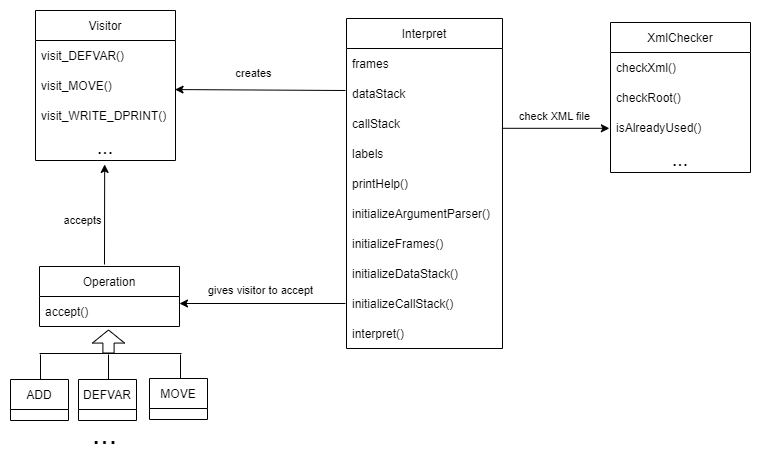

The diagram above was exported from draw.io. Its source (the exported page's mxGraphModel, read from the mxfile embedded in the PNG):
<mxGraphModel dx="830" dy="417" grid="0" gridSize="10" guides="0" tooltips="1" connect="0" arrows="0" fold="1" page="1" pageScale="1" pageWidth="827" pageHeight="1169" math="0" shadow="0">
  <root>
    <mxCell id="0" />
    <mxCell id="1" parent="0" />
    <mxCell id="Vjyoxzk4dnvKZ5Q5IuAh-1" value="Interpret" style="swimlane;fontStyle=0;childLayout=stackLayout;horizontal=1;startSize=30;horizontalStack=0;resizeParent=1;resizeParentMax=0;resizeLast=0;collapsible=1;marginBottom=0;" vertex="1" parent="1">
      <mxGeometry x="415" y="392" width="156" height="330" as="geometry">
        <mxRectangle x="284" y="434" width="72" height="30" as="alternateBounds" />
      </mxGeometry>
    </mxCell>
    <mxCell id="Vjyoxzk4dnvKZ5Q5IuAh-9" value="frames" style="text;strokeColor=none;fillColor=none;align=left;verticalAlign=middle;spacingLeft=4;spacingRight=4;overflow=hidden;points=[[0,0.5],[1,0.5]];portConstraint=eastwest;rotatable=0;" vertex="1" parent="Vjyoxzk4dnvKZ5Q5IuAh-1">
      <mxGeometry y="30" width="156" height="30" as="geometry" />
    </mxCell>
    <mxCell id="Vjyoxzk4dnvKZ5Q5IuAh-11" value="dataStack" style="text;strokeColor=none;fillColor=none;align=left;verticalAlign=middle;spacingLeft=4;spacingRight=4;overflow=hidden;points=[[0,0.5],[1,0.5]];portConstraint=eastwest;rotatable=0;" vertex="1" parent="Vjyoxzk4dnvKZ5Q5IuAh-1">
      <mxGeometry y="60" width="156" height="30" as="geometry" />
    </mxCell>
    <mxCell id="Vjyoxzk4dnvKZ5Q5IuAh-12" value="callStack" style="text;strokeColor=none;fillColor=none;align=left;verticalAlign=middle;spacingLeft=4;spacingRight=4;overflow=hidden;points=[[0,0.5],[1,0.5]];portConstraint=eastwest;rotatable=0;" vertex="1" parent="Vjyoxzk4dnvKZ5Q5IuAh-1">
      <mxGeometry y="90" width="156" height="30" as="geometry" />
    </mxCell>
    <mxCell id="Vjyoxzk4dnvKZ5Q5IuAh-13" value="labels" style="text;strokeColor=none;fillColor=none;align=left;verticalAlign=middle;spacingLeft=4;spacingRight=4;overflow=hidden;points=[[0,0.5],[1,0.5]];portConstraint=eastwest;rotatable=0;" vertex="1" parent="Vjyoxzk4dnvKZ5Q5IuAh-1">
      <mxGeometry y="120" width="156" height="30" as="geometry" />
    </mxCell>
    <mxCell id="Vjyoxzk4dnvKZ5Q5IuAh-2" value="printHelp()" style="text;strokeColor=none;fillColor=none;align=left;verticalAlign=middle;spacingLeft=4;spacingRight=4;overflow=hidden;points=[[0,0.5],[1,0.5]];portConstraint=eastwest;rotatable=0;" vertex="1" parent="Vjyoxzk4dnvKZ5Q5IuAh-1">
      <mxGeometry y="150" width="156" height="30" as="geometry" />
    </mxCell>
    <mxCell id="Vjyoxzk4dnvKZ5Q5IuAh-3" value="initializeArgumentParser()" style="text;strokeColor=none;fillColor=none;align=left;verticalAlign=middle;spacingLeft=4;spacingRight=4;overflow=hidden;points=[[0,0.5],[1,0.5]];portConstraint=eastwest;rotatable=0;" vertex="1" parent="Vjyoxzk4dnvKZ5Q5IuAh-1">
      <mxGeometry y="180" width="156" height="30" as="geometry" />
    </mxCell>
    <mxCell id="Vjyoxzk4dnvKZ5Q5IuAh-4" value="initializeFrames()" style="text;strokeColor=none;fillColor=none;align=left;verticalAlign=middle;spacingLeft=4;spacingRight=4;overflow=hidden;points=[[0,0.5],[1,0.5]];portConstraint=eastwest;rotatable=0;" vertex="1" parent="Vjyoxzk4dnvKZ5Q5IuAh-1">
      <mxGeometry y="210" width="156" height="30" as="geometry" />
    </mxCell>
    <mxCell id="Vjyoxzk4dnvKZ5Q5IuAh-6" value="initializeDataStack()" style="text;strokeColor=none;fillColor=none;align=left;verticalAlign=middle;spacingLeft=4;spacingRight=4;overflow=hidden;points=[[0,0.5],[1,0.5]];portConstraint=eastwest;rotatable=0;" vertex="1" parent="Vjyoxzk4dnvKZ5Q5IuAh-1">
      <mxGeometry y="240" width="156" height="30" as="geometry" />
    </mxCell>
    <mxCell id="Vjyoxzk4dnvKZ5Q5IuAh-7" value="initializeCallStack()" style="text;strokeColor=none;fillColor=none;align=left;verticalAlign=middle;spacingLeft=4;spacingRight=4;overflow=hidden;points=[[0,0.5],[1,0.5]];portConstraint=eastwest;rotatable=0;" vertex="1" parent="Vjyoxzk4dnvKZ5Q5IuAh-1">
      <mxGeometry y="270" width="156" height="30" as="geometry" />
    </mxCell>
    <mxCell id="Vjyoxzk4dnvKZ5Q5IuAh-8" value="interpret()" style="text;strokeColor=none;fillColor=none;align=left;verticalAlign=middle;spacingLeft=4;spacingRight=4;overflow=hidden;points=[[0,0.5],[1,0.5]];portConstraint=eastwest;rotatable=0;" vertex="1" parent="Vjyoxzk4dnvKZ5Q5IuAh-1">
      <mxGeometry y="300" width="156" height="30" as="geometry" />
    </mxCell>
    <mxCell id="Vjyoxzk4dnvKZ5Q5IuAh-14" value="Visitor" style="swimlane;fontStyle=0;childLayout=stackLayout;horizontal=1;startSize=30;horizontalStack=0;resizeParent=1;resizeParentMax=0;resizeLast=0;collapsible=1;marginBottom=0;" vertex="1" parent="1">
      <mxGeometry x="104" y="384" width="140" height="150" as="geometry" />
    </mxCell>
    <mxCell id="Vjyoxzk4dnvKZ5Q5IuAh-15" value="visit_DEFVAR()" style="text;strokeColor=none;fillColor=none;align=left;verticalAlign=middle;spacingLeft=4;spacingRight=4;overflow=hidden;points=[[0,0.5],[1,0.5]];portConstraint=eastwest;rotatable=0;" vertex="1" parent="Vjyoxzk4dnvKZ5Q5IuAh-14">
      <mxGeometry y="30" width="140" height="30" as="geometry" />
    </mxCell>
    <mxCell id="Vjyoxzk4dnvKZ5Q5IuAh-16" value="visit_MOVE()" style="text;strokeColor=none;fillColor=none;align=left;verticalAlign=middle;spacingLeft=4;spacingRight=4;overflow=hidden;points=[[0,0.5],[1,0.5]];portConstraint=eastwest;rotatable=0;" vertex="1" parent="Vjyoxzk4dnvKZ5Q5IuAh-14">
      <mxGeometry y="60" width="140" height="30" as="geometry" />
    </mxCell>
    <mxCell id="Vjyoxzk4dnvKZ5Q5IuAh-17" value="visit_WRITE_DPRINT()" style="text;strokeColor=none;fillColor=none;align=left;verticalAlign=middle;spacingLeft=4;spacingRight=4;overflow=hidden;points=[[0,0.5],[1,0.5]];portConstraint=eastwest;rotatable=0;" vertex="1" parent="Vjyoxzk4dnvKZ5Q5IuAh-14">
      <mxGeometry y="90" width="140" height="30" as="geometry" />
    </mxCell>
    <mxCell id="Vjyoxzk4dnvKZ5Q5IuAh-18" value="..." style="text;strokeColor=none;fillColor=none;align=center;verticalAlign=middle;spacingLeft=4;spacingRight=4;overflow=hidden;points=[[0,0.5],[1,0.5]];portConstraint=eastwest;rotatable=0;fontSize=19;labelPosition=center;verticalLabelPosition=middle;labelBorderColor=none;" vertex="1" parent="Vjyoxzk4dnvKZ5Q5IuAh-14">
      <mxGeometry y="120" width="140" height="30" as="geometry" />
    </mxCell>
    <mxCell id="Vjyoxzk4dnvKZ5Q5IuAh-23" value="Operation" style="swimlane;fontStyle=0;childLayout=stackLayout;horizontal=1;startSize=30;horizontalStack=0;resizeParent=1;resizeParentMax=0;resizeLast=0;collapsible=1;marginBottom=0;" vertex="1" parent="1">
      <mxGeometry x="108" y="640" width="140" height="60" as="geometry" />
    </mxCell>
    <mxCell id="Vjyoxzk4dnvKZ5Q5IuAh-24" value="accept()" style="text;strokeColor=none;fillColor=none;align=left;verticalAlign=middle;spacingLeft=4;spacingRight=4;overflow=hidden;points=[[0,0.5],[1,0.5]];portConstraint=eastwest;rotatable=0;" vertex="1" parent="Vjyoxzk4dnvKZ5Q5IuAh-23">
      <mxGeometry y="30" width="140" height="30" as="geometry" />
    </mxCell>
    <mxCell id="Vjyoxzk4dnvKZ5Q5IuAh-28" value="XmlChecker" style="swimlane;fontStyle=0;childLayout=stackLayout;horizontal=1;startSize=30;horizontalStack=0;resizeParent=1;resizeParentMax=0;resizeLast=0;collapsible=1;marginBottom=0;" vertex="1" parent="1">
      <mxGeometry x="679" y="396" width="140" height="150" as="geometry" />
    </mxCell>
    <mxCell id="Vjyoxzk4dnvKZ5Q5IuAh-29" value="checkXml()" style="text;strokeColor=none;fillColor=none;align=left;verticalAlign=middle;spacingLeft=4;spacingRight=4;overflow=hidden;points=[[0,0.5],[1,0.5]];portConstraint=eastwest;rotatable=0;" vertex="1" parent="Vjyoxzk4dnvKZ5Q5IuAh-28">
      <mxGeometry y="30" width="140" height="30" as="geometry" />
    </mxCell>
    <mxCell id="Vjyoxzk4dnvKZ5Q5IuAh-30" value="checkRoot()" style="text;strokeColor=none;fillColor=none;align=left;verticalAlign=middle;spacingLeft=4;spacingRight=4;overflow=hidden;points=[[0,0.5],[1,0.5]];portConstraint=eastwest;rotatable=0;" vertex="1" parent="Vjyoxzk4dnvKZ5Q5IuAh-28">
      <mxGeometry y="60" width="140" height="30" as="geometry" />
    </mxCell>
    <mxCell id="Vjyoxzk4dnvKZ5Q5IuAh-31" value="isAlreadyUsed()" style="text;strokeColor=none;fillColor=none;align=left;verticalAlign=middle;spacingLeft=4;spacingRight=4;overflow=hidden;points=[[0,0.5],[1,0.5]];portConstraint=eastwest;rotatable=0;" vertex="1" parent="Vjyoxzk4dnvKZ5Q5IuAh-28">
      <mxGeometry y="90" width="140" height="30" as="geometry" />
    </mxCell>
    <mxCell id="Vjyoxzk4dnvKZ5Q5IuAh-32" value="..." style="text;strokeColor=none;fillColor=none;align=center;verticalAlign=middle;spacingLeft=4;spacingRight=4;overflow=hidden;points=[[0,0.5],[1,0.5]];portConstraint=eastwest;rotatable=0;fontSize=19;labelPosition=center;verticalLabelPosition=middle;labelBorderColor=none;" vertex="1" parent="Vjyoxzk4dnvKZ5Q5IuAh-28">
      <mxGeometry y="120" width="140" height="30" as="geometry" />
    </mxCell>
    <mxCell id="Vjyoxzk4dnvKZ5Q5IuAh-35" value="" style="endArrow=classic;html=1;rounded=0;fontSize=19;entryX=-0.008;entryY=0.527;entryDx=0;entryDy=0;entryPerimeter=0;exitX=0.996;exitY=0.66;exitDx=0;exitDy=0;exitPerimeter=0;" edge="1" parent="1" source="Vjyoxzk4dnvKZ5Q5IuAh-12" target="Vjyoxzk4dnvKZ5Q5IuAh-31">
      <mxGeometry width="50" height="50" relative="1" as="geometry">
        <mxPoint x="598" y="502" as="sourcePoint" />
        <mxPoint x="678" y="452" as="targetPoint" />
      </mxGeometry>
    </mxCell>
    <mxCell id="Vjyoxzk4dnvKZ5Q5IuAh-36" value="&lt;font style=&quot;font-size: 11px&quot;&gt;check XML file&lt;/font&gt;" style="edgeLabel;html=1;align=center;verticalAlign=middle;resizable=0;points=[];fontSize=19;" vertex="1" connectable="0" parent="Vjyoxzk4dnvKZ5Q5IuAh-35">
      <mxGeometry x="0.2926" y="-1" relative="1" as="geometry">
        <mxPoint x="-17" y="-15" as="offset" />
      </mxGeometry>
    </mxCell>
    <mxCell id="Vjyoxzk4dnvKZ5Q5IuAh-38" value="" style="endArrow=classic;html=1;rounded=0;fontSize=11;entryX=0.494;entryY=1.131;entryDx=0;entryDy=0;entryPerimeter=0;" edge="1" parent="1" target="Vjyoxzk4dnvKZ5Q5IuAh-18">
      <mxGeometry width="50" height="50" relative="1" as="geometry">
        <mxPoint x="173" y="638" as="sourcePoint" />
        <mxPoint x="309" y="569" as="targetPoint" />
      </mxGeometry>
    </mxCell>
    <mxCell id="Vjyoxzk4dnvKZ5Q5IuAh-39" value="accepts" style="edgeLabel;html=1;align=center;verticalAlign=middle;resizable=0;points=[];fontSize=11;" vertex="1" connectable="0" parent="Vjyoxzk4dnvKZ5Q5IuAh-38">
      <mxGeometry x="-0.3476" y="2" relative="1" as="geometry">
        <mxPoint x="-20" y="-12" as="offset" />
      </mxGeometry>
    </mxCell>
    <mxCell id="Vjyoxzk4dnvKZ5Q5IuAh-40" value="" style="endArrow=classic;html=1;rounded=0;fontSize=11;entryX=0.997;entryY=0.635;entryDx=0;entryDy=0;entryPerimeter=0;" edge="1" parent="1" target="Vjyoxzk4dnvKZ5Q5IuAh-16">
      <mxGeometry width="50" height="50" relative="1" as="geometry">
        <mxPoint x="414" y="464" as="sourcePoint" />
        <mxPoint x="386" y="457" as="targetPoint" />
      </mxGeometry>
    </mxCell>
    <mxCell id="Vjyoxzk4dnvKZ5Q5IuAh-41" value="creates" style="edgeLabel;html=1;align=center;verticalAlign=middle;resizable=0;points=[];fontSize=11;" vertex="1" connectable="0" parent="Vjyoxzk4dnvKZ5Q5IuAh-40">
      <mxGeometry x="-0.4914" y="2" relative="1" as="geometry">
        <mxPoint x="-49" y="-19" as="offset" />
      </mxGeometry>
    </mxCell>
    <mxCell id="Vjyoxzk4dnvKZ5Q5IuAh-42" value="" style="endArrow=classic;html=1;rounded=0;fontSize=11;" edge="1" parent="1">
      <mxGeometry width="50" height="50" relative="1" as="geometry">
        <mxPoint x="414" y="677" as="sourcePoint" />
        <mxPoint x="248" y="677" as="targetPoint" />
      </mxGeometry>
    </mxCell>
    <mxCell id="Vjyoxzk4dnvKZ5Q5IuAh-43" value="gives visitor to accept" style="edgeLabel;html=1;align=center;verticalAlign=middle;resizable=0;points=[];fontSize=11;" vertex="1" connectable="0" parent="Vjyoxzk4dnvKZ5Q5IuAh-42">
      <mxGeometry x="0.2664" y="4" relative="1" as="geometry">
        <mxPoint x="19" y="-17" as="offset" />
      </mxGeometry>
    </mxCell>
    <mxCell id="Vjyoxzk4dnvKZ5Q5IuAh-45" value="" style="shape=flexArrow;endArrow=classic;html=1;rounded=0;fontSize=11;width=11.2;endSize=4.024;" edge="1" parent="1">
      <mxGeometry width="50" height="50" relative="1" as="geometry">
        <mxPoint x="177" y="727" as="sourcePoint" />
        <mxPoint x="177" y="703" as="targetPoint" />
      </mxGeometry>
    </mxCell>
    <mxCell id="Vjyoxzk4dnvKZ5Q5IuAh-46" value="" style="endArrow=none;html=1;rounded=0;fontSize=11;" edge="1" parent="1">
      <mxGeometry width="50" height="50" relative="1" as="geometry">
        <mxPoint x="108" y="727" as="sourcePoint" />
        <mxPoint x="250" y="727" as="targetPoint" />
      </mxGeometry>
    </mxCell>
    <mxCell id="Vjyoxzk4dnvKZ5Q5IuAh-47" value="" style="endArrow=none;html=1;rounded=0;fontSize=11;" edge="1" parent="1">
      <mxGeometry width="50" height="50" relative="1" as="geometry">
        <mxPoint x="109" y="753" as="sourcePoint" />
        <mxPoint x="109" y="728" as="targetPoint" />
      </mxGeometry>
    </mxCell>
    <mxCell id="Vjyoxzk4dnvKZ5Q5IuAh-48" value="" style="endArrow=none;html=1;rounded=0;fontSize=11;" edge="1" parent="1">
      <mxGeometry width="50" height="50" relative="1" as="geometry">
        <mxPoint x="177" y="753" as="sourcePoint" />
        <mxPoint x="177" y="728" as="targetPoint" />
      </mxGeometry>
    </mxCell>
    <mxCell id="Vjyoxzk4dnvKZ5Q5IuAh-49" value="" style="endArrow=none;html=1;rounded=0;fontSize=11;" edge="1" parent="1">
      <mxGeometry width="50" height="50" relative="1" as="geometry">
        <mxPoint x="249" y="753" as="sourcePoint" />
        <mxPoint x="249" y="728" as="targetPoint" />
      </mxGeometry>
    </mxCell>
    <mxCell id="Vjyoxzk4dnvKZ5Q5IuAh-50" value="ADD" style="swimlane;fontStyle=0;childLayout=stackLayout;horizontal=1;startSize=30;horizontalStack=0;resizeParent=1;resizeParentMax=0;resizeLast=0;collapsible=1;marginBottom=0;" vertex="1" parent="1">
      <mxGeometry x="79" y="753" width="58" height="41" as="geometry" />
    </mxCell>
    <mxCell id="Vjyoxzk4dnvKZ5Q5IuAh-52" value="DEFVAR" style="swimlane;fontStyle=0;childLayout=stackLayout;horizontal=1;startSize=30;horizontalStack=0;resizeParent=1;resizeParentMax=0;resizeLast=0;collapsible=1;marginBottom=0;" vertex="1" parent="1">
      <mxGeometry x="147" y="753" width="58" height="41" as="geometry" />
    </mxCell>
    <mxCell id="Vjyoxzk4dnvKZ5Q5IuAh-53" value="MOVE" style="swimlane;fontStyle=0;childLayout=stackLayout;horizontal=1;startSize=30;horizontalStack=0;resizeParent=1;resizeParentMax=0;resizeLast=0;collapsible=1;marginBottom=0;" vertex="1" parent="1">
      <mxGeometry x="218" y="752" width="58" height="41" as="geometry" />
    </mxCell>
    <mxCell id="Vjyoxzk4dnvKZ5Q5IuAh-54" value="&lt;font style=&quot;font-size: 30px&quot;&gt;...&lt;/font&gt;" style="text;html=1;align=center;verticalAlign=middle;resizable=0;points=[];autosize=1;strokeColor=none;fillColor=none;fontSize=11;" vertex="1" parent="1">
      <mxGeometry x="155" y="795" width="35" height="24" as="geometry" />
    </mxCell>
  </root>
</mxGraphModel>